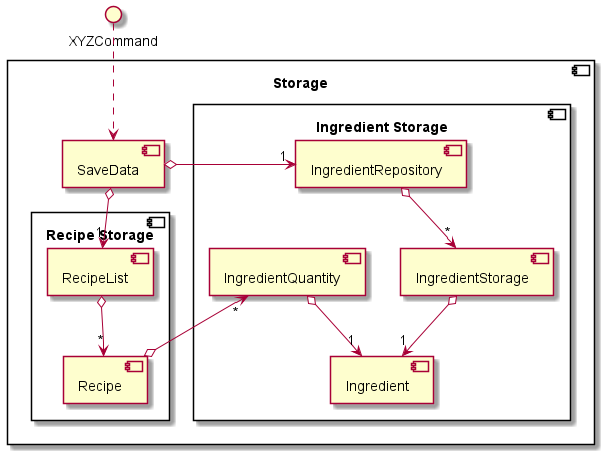

The diagram above was rendered by PlantUML. Its source (embedded in the PNG):
@startuml
'https://plantuml.com/component-diagram


component "Storage" {

    component "Ingredient Storage" {
        [IngredientStorage] o--> "1"[Ingredient]
        [IngredientRepository] o--> "*" [IngredientStorage]
        [IngredientQuantity] o--> "1" [Ingredient]
    }

    component "Recipe Storage" {
        [RecipeList] o--> "*" [Recipe]
        [Recipe] o--> "*" [IngredientQuantity]
    }
    [SaveData] o-l-> "1" [IngredientRepository]
    [SaveData] o-d-> "1" [RecipeList]
}

XYZCommand ..> [SaveData]

@enduml